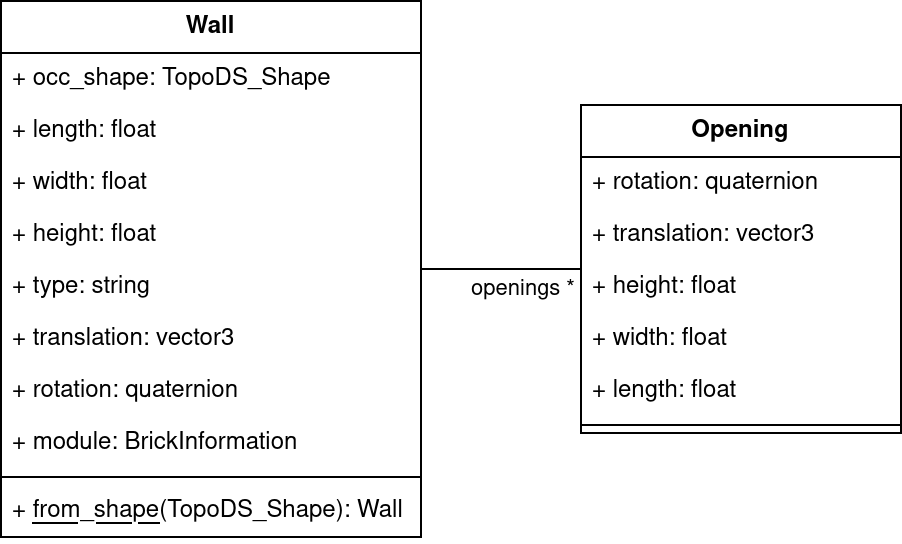

The diagram above was exported from draw.io. Its source (the exported page's mxGraphModel, read from the mxfile embedded in the PNG):
<mxGraphModel dx="2514" dy="2465" grid="1" gridSize="10" guides="1" tooltips="1" connect="1" arrows="1" fold="1" page="1" pageScale="1" pageWidth="850" pageHeight="1100" background="#ffffff" math="0" shadow="0">
  <root>
    <mxCell id="0" />
    <mxCell id="1" parent="0" />
    <mxCell id="ckhT2wPvvjRDiqflxkU4-2" value="Wall" style="swimlane;fontStyle=1;align=center;verticalAlign=top;childLayout=stackLayout;horizontal=1;startSize=26;horizontalStack=0;resizeParent=1;resizeParentMax=0;resizeLast=0;collapsible=1;marginBottom=0;whiteSpace=wrap;html=1;" parent="1" vertex="1">
      <mxGeometry y="-10" width="210" height="268" as="geometry" />
    </mxCell>
    <mxCell id="ckhT2wPvvjRDiqflxkU4-27" value="+ occ_shape: TopoDS_Shape" style="text;strokeColor=none;fillColor=none;align=left;verticalAlign=top;spacingLeft=4;spacingRight=4;overflow=hidden;rotatable=0;points=[[0,0.5],[1,0.5]];portConstraint=eastwest;whiteSpace=wrap;html=1;" parent="ckhT2wPvvjRDiqflxkU4-2" vertex="1">
      <mxGeometry y="26" width="210" height="26" as="geometry" />
    </mxCell>
    <mxCell id="ckhT2wPvvjRDiqflxkU4-3" value="+ length: float" style="text;strokeColor=none;fillColor=none;align=left;verticalAlign=top;spacingLeft=4;spacingRight=4;overflow=hidden;rotatable=0;points=[[0,0.5],[1,0.5]];portConstraint=eastwest;whiteSpace=wrap;html=1;" parent="ckhT2wPvvjRDiqflxkU4-2" vertex="1">
      <mxGeometry y="52" width="210" height="26" as="geometry" />
    </mxCell>
    <mxCell id="ckhT2wPvvjRDiqflxkU4-22" value="+ width: float" style="text;strokeColor=none;fillColor=none;align=left;verticalAlign=top;spacingLeft=4;spacingRight=4;overflow=hidden;rotatable=0;points=[[0,0.5],[1,0.5]];portConstraint=eastwest;whiteSpace=wrap;html=1;" parent="ckhT2wPvvjRDiqflxkU4-2" vertex="1">
      <mxGeometry y="78" width="210" height="26" as="geometry" />
    </mxCell>
    <mxCell id="ckhT2wPvvjRDiqflxkU4-23" value="+ height: float" style="text;strokeColor=none;fillColor=none;align=left;verticalAlign=top;spacingLeft=4;spacingRight=4;overflow=hidden;rotatable=0;points=[[0,0.5],[1,0.5]];portConstraint=eastwest;whiteSpace=wrap;html=1;" parent="ckhT2wPvvjRDiqflxkU4-2" vertex="1">
      <mxGeometry y="104" width="210" height="26" as="geometry" />
    </mxCell>
    <mxCell id="ckhT2wPvvjRDiqflxkU4-24" value="+ type: string" style="text;strokeColor=none;fillColor=none;align=left;verticalAlign=top;spacingLeft=4;spacingRight=4;overflow=hidden;rotatable=0;points=[[0,0.5],[1,0.5]];portConstraint=eastwest;whiteSpace=wrap;html=1;" parent="ckhT2wPvvjRDiqflxkU4-2" vertex="1">
      <mxGeometry y="130" width="210" height="26" as="geometry" />
    </mxCell>
    <mxCell id="ckhT2wPvvjRDiqflxkU4-25" value="+ translation: vector3" style="text;strokeColor=none;fillColor=none;align=left;verticalAlign=top;spacingLeft=4;spacingRight=4;overflow=hidden;rotatable=0;points=[[0,0.5],[1,0.5]];portConstraint=eastwest;whiteSpace=wrap;html=1;" parent="ckhT2wPvvjRDiqflxkU4-2" vertex="1">
      <mxGeometry y="156" width="210" height="26" as="geometry" />
    </mxCell>
    <mxCell id="ckhT2wPvvjRDiqflxkU4-26" value="+ rotation: quaternion" style="text;strokeColor=none;fillColor=none;align=left;verticalAlign=top;spacingLeft=4;spacingRight=4;overflow=hidden;rotatable=0;points=[[0,0.5],[1,0.5]];portConstraint=eastwest;whiteSpace=wrap;html=1;" parent="ckhT2wPvvjRDiqflxkU4-2" vertex="1">
      <mxGeometry y="182" width="210" height="26" as="geometry" />
    </mxCell>
    <mxCell id="NGx4TDT3Uy5183AnPgYq-1" value="+ module: BrickInformation" style="text;strokeColor=none;fillColor=none;align=left;verticalAlign=top;spacingLeft=4;spacingRight=4;overflow=hidden;rotatable=0;points=[[0,0.5],[1,0.5]];portConstraint=eastwest;whiteSpace=wrap;html=1;" parent="ckhT2wPvvjRDiqflxkU4-2" vertex="1">
      <mxGeometry y="208" width="210" height="26" as="geometry" />
    </mxCell>
    <mxCell id="ckhT2wPvvjRDiqflxkU4-4" value="" style="line;strokeWidth=1;fillColor=none;align=left;verticalAlign=middle;spacingTop=-1;spacingLeft=3;spacingRight=3;rotatable=0;labelPosition=right;points=[];portConstraint=eastwest;strokeColor=inherit;" parent="ckhT2wPvvjRDiqflxkU4-2" vertex="1">
      <mxGeometry y="234" width="210" height="8" as="geometry" />
    </mxCell>
    <mxCell id="ckhT2wPvvjRDiqflxkU4-5" value="+ &lt;u&gt;from_shape&lt;/u&gt;(TopoDS_Shape): Wall" style="text;strokeColor=none;fillColor=none;align=left;verticalAlign=top;spacingLeft=4;spacingRight=4;overflow=hidden;rotatable=0;points=[[0,0.5],[1,0.5]];portConstraint=eastwest;whiteSpace=wrap;html=1;" parent="ckhT2wPvvjRDiqflxkU4-2" vertex="1">
      <mxGeometry y="242" width="210" height="26" as="geometry" />
    </mxCell>
    <mxCell id="ckhT2wPvvjRDiqflxkU4-14" value="Opening" style="swimlane;fontStyle=1;align=center;verticalAlign=top;childLayout=stackLayout;horizontal=1;startSize=26;horizontalStack=0;resizeParent=1;resizeParentMax=0;resizeLast=0;collapsible=1;marginBottom=0;whiteSpace=wrap;html=1;" parent="1" vertex="1">
      <mxGeometry x="290" y="42" width="160" height="164" as="geometry" />
    </mxCell>
    <mxCell id="ckhT2wPvvjRDiqflxkU4-65" value="+ rotation: quaternion" style="text;strokeColor=none;fillColor=none;align=left;verticalAlign=top;spacingLeft=4;spacingRight=4;overflow=hidden;rotatable=0;points=[[0,0.5],[1,0.5]];portConstraint=eastwest;whiteSpace=wrap;html=1;" parent="ckhT2wPvvjRDiqflxkU4-14" vertex="1">
      <mxGeometry y="26" width="160" height="26" as="geometry" />
    </mxCell>
    <mxCell id="ckhT2wPvvjRDiqflxkU4-64" value="+ translation: vector3" style="text;strokeColor=none;fillColor=none;align=left;verticalAlign=top;spacingLeft=4;spacingRight=4;overflow=hidden;rotatable=0;points=[[0,0.5],[1,0.5]];portConstraint=eastwest;whiteSpace=wrap;html=1;" parent="ckhT2wPvvjRDiqflxkU4-14" vertex="1">
      <mxGeometry y="52" width="160" height="26" as="geometry" />
    </mxCell>
    <mxCell id="ckhT2wPvvjRDiqflxkU4-63" value="+ height: float" style="text;strokeColor=none;fillColor=none;align=left;verticalAlign=top;spacingLeft=4;spacingRight=4;overflow=hidden;rotatable=0;points=[[0,0.5],[1,0.5]];portConstraint=eastwest;whiteSpace=wrap;html=1;" parent="ckhT2wPvvjRDiqflxkU4-14" vertex="1">
      <mxGeometry y="78" width="160" height="26" as="geometry" />
    </mxCell>
    <mxCell id="ckhT2wPvvjRDiqflxkU4-62" value="+ width: float" style="text;strokeColor=none;fillColor=none;align=left;verticalAlign=top;spacingLeft=4;spacingRight=4;overflow=hidden;rotatable=0;points=[[0,0.5],[1,0.5]];portConstraint=eastwest;whiteSpace=wrap;html=1;" parent="ckhT2wPvvjRDiqflxkU4-14" vertex="1">
      <mxGeometry y="104" width="160" height="26" as="geometry" />
    </mxCell>
    <mxCell id="ckhT2wPvvjRDiqflxkU4-61" value="+ length: float" style="text;strokeColor=none;fillColor=none;align=left;verticalAlign=top;spacingLeft=4;spacingRight=4;overflow=hidden;rotatable=0;points=[[0,0.5],[1,0.5]];portConstraint=eastwest;whiteSpace=wrap;html=1;" parent="ckhT2wPvvjRDiqflxkU4-14" vertex="1">
      <mxGeometry y="130" width="160" height="26" as="geometry" />
    </mxCell>
    <mxCell id="ckhT2wPvvjRDiqflxkU4-16" value="" style="line;strokeWidth=1;fillColor=none;align=left;verticalAlign=middle;spacingTop=-1;spacingLeft=3;spacingRight=3;rotatable=0;labelPosition=right;points=[];portConstraint=eastwest;strokeColor=inherit;" parent="ckhT2wPvvjRDiqflxkU4-14" vertex="1">
      <mxGeometry y="156" width="160" height="8" as="geometry" />
    </mxCell>
    <mxCell id="ckhT2wPvvjRDiqflxkU4-38" style="edgeStyle=orthogonalEdgeStyle;rounded=0;orthogonalLoop=1;jettySize=auto;html=1;endArrow=none;endFill=0;" parent="1" source="ckhT2wPvvjRDiqflxkU4-2" target="ckhT2wPvvjRDiqflxkU4-14" edge="1">
      <mxGeometry relative="1" as="geometry" />
    </mxCell>
    <mxCell id="ckhT2wPvvjRDiqflxkU4-39" value="openings *" style="edgeLabel;html=1;align=center;verticalAlign=middle;resizable=0;points=[];" parent="ckhT2wPvvjRDiqflxkU4-38" vertex="1" connectable="0">
      <mxGeometry x="-0.7867" y="1" relative="1" as="geometry">
        <mxPoint x="41" y="10" as="offset" />
      </mxGeometry>
    </mxCell>
  </root>
</mxGraphModel>